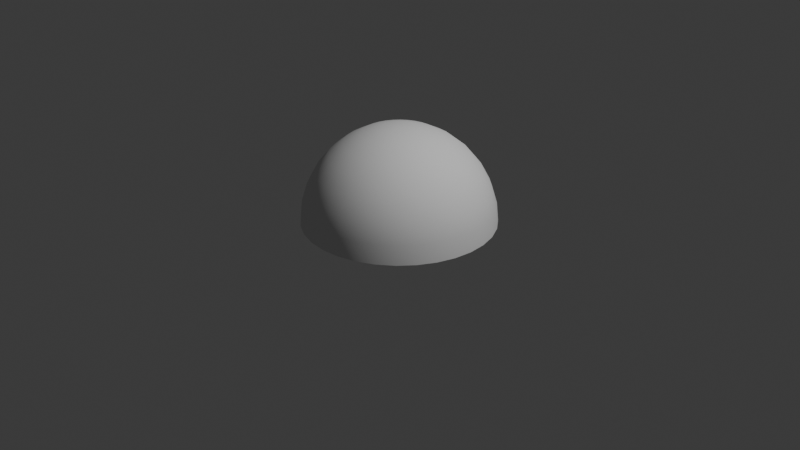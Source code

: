 # Source: planet.blend  (saved by Blender 4.2.66; exported with 4.5.12 LTS)
import bpy
from mathutils import Matrix  # noqa: F401  (used for matrix-valued properties, if any)

bpy.ops.wm.read_factory_settings(use_empty=True)
scene = bpy.context.scene
scene.name = 'Scene'

# ---- collections
col_collection = bpy.data.collections.new('Collection'); scene.collection.children.link(col_collection)

# ---- world
world_world = bpy.data.worlds.new('World'); scene.world = world_world
world_world.use_nodes = True; world_world.node_tree.nodes.clear()
_N = world_world.node_tree.nodes; _L = world_world.node_tree.links
n0 = _N.new('ShaderNodeOutputWorld'); n0.name = 'World Output'; n0.location = (300, 300)
n1 = _N.new('ShaderNodeBackground'); n1.name = 'Background'; n1.location = (10, 300)
n1.inputs[0].default_value = (0.05088, 0.05088, 0.05088, 1.0)
_L.new(n1.outputs[0], n0.inputs[0])
n0.is_active_output = True
world_world.color = (0.05088, 0.05088, 0.05088)
world_world.sun_shadow_jitter_overblur = 0.0

# ---- cameras
cam_camera = bpy.data.cameras.new('Camera')
cam_camera.clip_end = 100.0
cam_camera.ortho_scale = 7.314

# ---- lights
light_light = bpy.data.lights.new('Light', 'POINT')
light_light.energy = 1000.0
light_light.shadow_soft_size = 0.1

# ---- meshes
me_sphere = bpy.data.meshes.new('Sphere')
me_sphere.from_pydata([(0.0, 0.5556, 0.8315), (0.0, 0.8315, 0.5556), (0.0, 0.9808, 0.1951), (0.0, 1.0, 0.0), (0.03806, 0.1913, 0.9808), (0.07466, 0.3753, 0.9239), (0.1084, 0.5449, 0.8315), (0.1379, 0.6935, 0.7071), (0.1622, 0.8155, 0.5556), (0.1802, 0.9061, 0.3827), (0.1913, 0.9619, 0.1951), (0.1951, 0.9808, 0.0), (0.07466, 0.1802, 0.9808), (0.1464, 0.3536, 0.9239), (0.2126, 0.5133, 0.8315), (0.2706, 0.6533, 0.7071), (0.3182, 0.7682, 0.5556), (0.3536, 0.8536, 0.3827), (0.3753, 0.9061, 0.1951), (0.3827, 0.9239, 0.0), (0.1084, 0.1622, 0.9808), (0.2126, 0.3182, 0.9239), (0.3087, 0.4619, 0.8315), (0.3928, 0.5879, 0.7071), (0.4619, 0.6913, 0.5556), (0.5133, 0.7682, 0.3827), (0.5449, 0.8155, 0.1951), (0.5556, 0.8315, 0.0), (0.1379, 0.1379, 0.9808), (0.2706, 0.2706, 0.9239), (0.3928, 0.3928, 0.8315), (0.5, 0.5, 0.7071), (0.5879, 0.5879, 0.5556), (0.6533, 0.6533, 0.3827), (0.6935, 0.6935, 0.1951), (0.7071, 0.7071, 0.0), (0.1622, 0.1084, 0.9808), (0.3182, 0.2126, 0.9239), (0.4619, 0.3087, 0.8315), (0.5879, 0.3928, 0.7071), (0.6913, 0.4619, 0.5556), (0.7682, 0.5133, 0.3827), (0.8155, 0.5449, 0.1951), (0.8315, 0.5556, 0.0), (0.0, 0.0, 1.0), (0.1802, 0.07466, 0.9808), (0.3536, 0.1464, 0.9239), (0.5133, 0.2126, 0.8315), (0.6533, 0.2706, 0.7071), (0.7682, 0.3182, 0.5556), (0.8536, 0.3536, 0.3827), (0.9061, 0.3753, 0.1951), (0.9239, 0.3827, 0.0), (0.1913, 0.03806, 0.9808), (0.3753, 0.07466, 0.9239), (0.5449, 0.1084, 0.8315), (0.6935, 0.1379, 0.7071), (0.8155, 0.1622, 0.5556), (0.9061, 0.1802, 0.3827), (0.9619, 0.1913, 0.1951), (0.9808, 0.1951, 0.0), (0.1951, -1.118e-08, 0.9808), (0.3827, -2.235e-08, 0.9239), (0.5556, -5.215e-08, 0.8315), (0.7071, 1.49e-08, 0.7071), (0.8315, -8.941e-08, 0.5556), (0.9239, 4.47e-08, 0.3827), (0.9808, -8.941e-08, 0.1951), (1.0, -1.639e-07, 0.0), (0.1913, -0.03806, 0.9808), (0.3753, -0.07466, 0.9239), (0.5449, -0.1084, 0.8315), (0.6935, -0.1379, 0.7071), (0.8155, -0.1622, 0.5556), (0.9061, -0.1802, 0.3827), (0.9619, -0.1913, 0.1951), (0.9808, -0.1951, 0.0), (0.1802, -0.07466, 0.9808), (0.3536, -0.1464, 0.9239), (0.5133, -0.2126, 0.8315), (0.6533, -0.2706, 0.7071), (0.7682, -0.3182, 0.5556), (0.8536, -0.3536, 0.3827), (0.9061, -0.3753, 0.1951), (0.9239, -0.3827, 0.0), (0.1622, -0.1084, 0.9808), (0.3182, -0.2126, 0.9239), (0.4619, -0.3087, 0.8315), (0.5879, -0.3928, 0.7071), (0.6913, -0.4619, 0.5556), (0.7682, -0.5133, 0.3827), (0.8155, -0.5449, 0.1951), (0.8315, -0.5556, 0.0), (0.1379, -0.1379, 0.9808), (0.2706, -0.2706, 0.9239), (0.3928, -0.3928, 0.8315), (0.5, -0.5, 0.7071), (0.5879, -0.5879, 0.5556), (0.6533, -0.6533, 0.3827), (0.6935, -0.6935, 0.1951), (0.7071, -0.7071, 0.0), (0.1084, -0.1622, 0.9808), (0.2126, -0.3182, 0.9239), (0.3087, -0.4619, 0.8315), (0.3928, -0.5879, 0.7071), (0.4619, -0.6913, 0.5556), (0.5133, -0.7682, 0.3827), (0.5449, -0.8155, 0.1951), (0.5556, -0.8315, 0.0), (0.07466, -0.1802, 0.9808), (0.1464, -0.3536, 0.9239), (0.2126, -0.5133, 0.8315), (0.2706, -0.6533, 0.7071), (0.3182, -0.7682, 0.5556), (0.3536, -0.8536, 0.3827), (0.3753, -0.9061, 0.1951), (0.3827, -0.9239, 0.0), (0.03806, -0.1913, 0.9808), (0.07466, -0.3753, 0.9239), (0.1084, -0.5449, 0.8315), (0.1379, -0.6935, 0.7071), (0.1622, -0.8155, 0.5556), (0.1802, -0.9061, 0.3827), (0.1913, -0.9619, 0.1951), (0.1951, -0.9808, 0.0), (-7.451e-09, -0.1951, 0.9808), (-5.215e-08, -0.3827, 0.9239), (-9.686e-08, -0.5556, 0.8315), (-1.49e-08, -0.7071, 0.7071), (-1.043e-07, -0.8315, 0.5556), (2.98e-08, -0.9239, 0.3827), (-1.341e-07, -0.9808, 0.1951), (-3.278e-07, -1.0, 0.0), (-0.03806, -0.1913, 0.9808), (-0.07466, -0.3753, 0.9239), (-0.1084, -0.5449, 0.8315), (-0.1379, -0.6935, 0.7071), (-0.1622, -0.8155, 0.5556), (-0.1802, -0.9061, 0.3827), (-0.1913, -0.9619, 0.1951), (-0.1951, -0.9808, 0.0), (-0.07466, -0.1802, 0.9808), (-0.1464, -0.3536, 0.9239), (-0.2126, -0.5133, 0.8315), (-0.2706, -0.6533, 0.7071), (-0.3182, -0.7682, 0.5556), (-0.3536, -0.8536, 0.3827), (-0.3753, -0.9061, 0.1951), (-0.3827, -0.9239, 0.0), (-0.1084, -0.1622, 0.9808), (-0.2126, -0.3182, 0.9239), (-0.3087, -0.4619, 0.8315), (-0.3928, -0.5879, 0.7071), (-0.4619, -0.6913, 0.5556), (-0.5133, -0.7682, 0.3827), (-0.5449, -0.8155, 0.1951), (-0.5556, -0.8315, 0.0), (-0.1379, -0.1379, 0.9808), (-0.2706, -0.2706, 0.9239), (-0.3928, -0.3928, 0.8315), (-0.5, -0.5, 0.7071), (-0.5879, -0.5879, 0.5556), (-0.6533, -0.6533, 0.3827), (-0.6935, -0.6935, 0.1951), (-0.7071, -0.7071, 0.0), (-0.1622, -0.1084, 0.9808), (-0.3182, -0.2126, 0.9239), (-0.4619, -0.3087, 0.8315), (-0.5879, -0.3928, 0.7071), (-0.6913, -0.4619, 0.5556), (-0.7682, -0.5133, 0.3827), (-0.8155, -0.5449, 0.1951), (-0.8315, -0.5556, 0.0), (-0.1802, -0.07466, 0.9808), (-0.3536, -0.1464, 0.9239), (-0.5133, -0.2126, 0.8315), (-0.6533, -0.2706, 0.7071), (-0.7682, -0.3182, 0.5556), (-0.8536, -0.3536, 0.3827), (-0.9061, -0.3753, 0.1951), (-0.9239, -0.3827, 0.0), (-0.1913, -0.03806, 0.9808), (-0.3753, -0.07466, 0.9239), (-0.5449, -0.1084, 0.8315), (-0.6935, -0.1379, 0.7071), (-0.8155, -0.1622, 0.5556), (-0.9061, -0.1802, 0.3827), (-0.9619, -0.1913, 0.1951), (-0.9808, -0.1951, 0.0), (-0.1951, 1.863e-08, 0.9808), (-0.3827, 5.215e-08, 0.9239), (-0.5556, 1.49e-07, 0.8315), (-0.7071, 2.98e-08, 0.7071), (-0.8315, 1.639e-07, 0.5556), (-0.9239, 1.49e-08, 0.3827), (-0.9808, 2.682e-07, 0.1951), (-1.0, 4.47e-07, 0.0), (-0.1913, 0.03806, 0.9808), (-0.3753, 0.07466, 0.9239), (-0.5449, 0.1084, 0.8315), (-0.6935, 0.1379, 0.7071), (-0.8155, 0.1622, 0.5556), (-0.9061, 0.1802, 0.3827), (-0.9619, 0.1913, 0.1951), (-0.9808, 0.1951, 0.0), (-0.1802, 0.07466, 0.9808), (-0.3536, 0.1464, 0.9239), (-0.5133, 0.2126, 0.8315), (-0.6533, 0.2706, 0.7071), (-0.7682, 0.3182, 0.5556), (-0.8536, 0.3536, 0.3827), (-0.9061, 0.3753, 0.1951), (-0.9239, 0.3827, 0.0), (-0.1622, 0.1084, 0.9808), (-0.3182, 0.2126, 0.9239), (-0.4619, 0.3087, 0.8315), (-0.5879, 0.3928, 0.7071), (-0.6913, 0.4619, 0.5556), (-0.7682, 0.5133, 0.3827), (-0.8155, 0.5449, 0.1951), (-0.8315, 0.5556, 0.0), (-0.1379, 0.1379, 0.9808), (-0.2706, 0.2706, 0.9239), (-0.3928, 0.3928, 0.8315), (-0.5, 0.5, 0.7071), (-0.5879, 0.5879, 0.5556), (-0.6533, 0.6533, 0.3827), (-0.6935, 0.6935, 0.1951), (-0.7071, 0.7071, 0.0), (-0.1084, 0.1622, 0.9808), (-0.2126, 0.3182, 0.9239), (-0.3087, 0.4619, 0.8315), (-0.3928, 0.5879, 0.7071), (-0.4619, 0.6913, 0.5556), (-0.5133, 0.7682, 0.3827), (-0.5449, 0.8155, 0.1951), (-0.5556, 0.8315, 0.0), (-0.07466, 0.1802, 0.9808), (-0.1464, 0.3536, 0.9239), (-0.2126, 0.5133, 0.8315), (-0.2706, 0.6533, 0.7071), (-0.3182, 0.7682, 0.5556), (-0.3536, 0.8536, 0.3827), (-0.3753, 0.9061, 0.1951), (-0.3827, 0.9239, 0.0), (-0.03806, 0.1913, 0.9808), (-0.07466, 0.3753, 0.9239), (-0.1084, 0.5449, 0.8315), (-0.1379, 0.6935, 0.7071), (-0.1622, 0.8155, 0.5556), (-0.1802, 0.9061, 0.3827), (-0.1913, 0.9619, 0.1951), (-0.1951, 0.9808, 0.0), (1.49e-08, 0.1951, 0.9808), (6.706e-08, 0.3827, 0.9239), (8.941e-08, 0.7071, 0.7071), (5.96e-08, 0.9239, 0.3827)], [], [(3, 2, 10, 11), (253, 44, 4), (254, 253, 4, 5), (0, 254, 5, 6), (255, 0, 6, 7), (1, 255, 7, 8), (256, 1, 8, 9), (2, 256, 9, 10), (9, 8, 16, 17), (10, 9, 17, 18), (11, 10, 18, 19), (4, 44, 12), (5, 4, 12, 13), (6, 5, 13, 14), (7, 6, 14, 15), (8, 7, 15, 16), (14, 13, 21, 22), (15, 14, 22, 23), (16, 15, 23, 24), (17, 16, 24, 25), (18, 17, 25, 26), (19, 18, 26, 27), (12, 44, 20), (13, 12, 20, 21), (26, 25, 33, 34), (27, 26, 34, 35), (20, 44, 28), (21, 20, 28, 29), (22, 21, 29, 30), (23, 22, 30, 31), (24, 23, 31, 32), (25, 24, 32, 33), (31, 30, 38, 39), (32, 31, 39, 40), (33, 32, 40, 41), (34, 33, 41, 42), (35, 34, 42, 43), (28, 44, 36), (29, 28, 36, 37), (30, 29, 37, 38), (43, 42, 51, 52), (36, 44, 45), (37, 36, 45, 46), (38, 37, 46, 47), (39, 38, 47, 48), (40, 39, 48, 49), (41, 40, 49, 50), (42, 41, 50, 51), (48, 47, 55, 56), (49, 48, 56, 57), (50, 49, 57, 58), (51, 50, 58, 59), (52, 51, 59, 60), (45, 44, 53), (46, 45, 53, 54), (47, 46, 54, 55), (60, 59, 67, 68), (53, 44, 61), (54, 53, 61, 62), (55, 54, 62, 63), (56, 55, 63, 64), (57, 56, 64, 65), (58, 57, 65, 66), (59, 58, 66, 67), (65, 64, 72, 73), (66, 65, 73, 74), (67, 66, 74, 75), (68, 67, 75, 76), (61, 44, 69), (62, 61, 69, 70), (63, 62, 70, 71), (64, 63, 71, 72), (69, 44, 77), (70, 69, 77, 78), (71, 70, 78, 79), (72, 71, 79, 80), (73, 72, 80, 81), (74, 73, 81, 82), (75, 74, 82, 83), (76, 75, 83, 84), (81, 80, 88, 89), (82, 81, 89, 90), (83, 82, 90, 91), (84, 83, 91, 92), (77, 44, 85), (78, 77, 85, 86), (79, 78, 86, 87), (80, 79, 87, 88), (86, 85, 93, 94), (87, 86, 94, 95), (88, 87, 95, 96), (89, 88, 96, 97), (90, 89, 97, 98), (91, 90, 98, 99), (92, 91, 99, 100), (85, 44, 93), (98, 97, 105, 106), (99, 98, 106, 107), (100, 99, 107, 108), (93, 44, 101), (94, 93, 101, 102), (95, 94, 102, 103), (96, 95, 103, 104), (97, 96, 104, 105), (103, 102, 110, 111), (104, 103, 111, 112), (105, 104, 112, 113), (106, 105, 113, 114), (107, 106, 114, 115), (108, 107, 115, 116), (101, 44, 109), (102, 101, 109, 110), (115, 114, 122, 123), (116, 115, 123, 124), (109, 44, 117), (110, 109, 117, 118), (111, 110, 118, 119), (112, 111, 119, 120), (113, 112, 120, 121), (114, 113, 121, 122), (119, 118, 126, 127), (120, 119, 127, 128), (121, 120, 128, 129), (122, 121, 129, 130), (123, 122, 130, 131), (124, 123, 131, 132), (117, 44, 125), (118, 117, 125, 126), (131, 130, 138, 139), (132, 131, 139, 140), (125, 44, 133), (126, 125, 133, 134), (127, 126, 134, 135), (128, 127, 135, 136), (129, 128, 136, 137), (130, 129, 137, 138), (136, 135, 143, 144), (137, 136, 144, 145), (138, 137, 145, 146), (139, 138, 146, 147), (140, 139, 147, 148), (133, 44, 141), (134, 133, 141, 142), (135, 134, 142, 143), (148, 147, 155, 156), (141, 44, 149), (142, 141, 149, 150), (143, 142, 150, 151), (144, 143, 151, 152), (145, 144, 152, 153), (146, 145, 153, 154), (147, 146, 154, 155), (152, 151, 159, 160), (153, 152, 160, 161), (154, 153, 161, 162), (155, 154, 162, 163), (156, 155, 163, 164), (149, 44, 157), (150, 149, 157, 158), (151, 150, 158, 159), (164, 163, 171, 172), (157, 44, 165), (158, 157, 165, 166), (159, 158, 166, 167), (160, 159, 167, 168), (161, 160, 168, 169), (162, 161, 169, 170), (163, 162, 170, 171), (169, 168, 176, 177), (170, 169, 177, 178), (171, 170, 178, 179), (172, 171, 179, 180), (165, 44, 173), (166, 165, 173, 174), (167, 166, 174, 175), (168, 167, 175, 176), (174, 173, 181, 182), (175, 174, 182, 183), (176, 175, 183, 184), (177, 176, 184, 185), (178, 177, 185, 186), (179, 178, 186, 187), (180, 179, 187, 188), (173, 44, 181), (186, 185, 193, 194), (187, 186, 194, 195), (188, 187, 195, 196), (181, 44, 189), (182, 181, 189, 190), (183, 182, 190, 191), (184, 183, 191, 192), (185, 184, 192, 193), (190, 189, 197, 198), (191, 190, 198, 199), (192, 191, 199, 200), (193, 192, 200, 201), (194, 193, 201, 202), (195, 194, 202, 203), (196, 195, 203, 204), (189, 44, 197), (202, 201, 209, 210), (203, 202, 210, 211), (204, 203, 211, 212), (197, 44, 205), (198, 197, 205, 206), (199, 198, 206, 207), (200, 199, 207, 208), (201, 200, 208, 209), (207, 206, 214, 215), (208, 207, 215, 216), (209, 208, 216, 217), (210, 209, 217, 218), (211, 210, 218, 219), (212, 211, 219, 220), (205, 44, 213), (206, 205, 213, 214), (219, 218, 226, 227), (220, 219, 227, 228), (213, 44, 221), (214, 213, 221, 222), (215, 214, 222, 223), (216, 215, 223, 224), (217, 216, 224, 225), (218, 217, 225, 226), (223, 222, 230, 231), (224, 223, 231, 232), (225, 224, 232, 233), (226, 225, 233, 234), (227, 226, 234, 235), (228, 227, 235, 236), (221, 44, 229), (222, 221, 229, 230), (235, 234, 242, 243), (236, 235, 243, 244), (229, 44, 237), (230, 229, 237, 238), (231, 230, 238, 239), (232, 231, 239, 240), (233, 232, 240, 241), (234, 233, 241, 242), (240, 239, 247, 248), (241, 240, 248, 249), (242, 241, 249, 250), (243, 242, 250, 251), (244, 243, 251, 252), (237, 44, 245), (238, 237, 245, 246), (239, 238, 246, 247), (252, 251, 2, 3), (245, 44, 253), (246, 245, 253, 254), (247, 246, 254, 0), (248, 247, 0, 255), (249, 248, 255, 1), (250, 249, 1, 256), (251, 250, 256, 2)])
me_sphere.polygons.foreach_set('use_smooth', [True] * 256)
_uv = me_sphere.uv_layers.new(name='UVMap')
_uv.uv.foreach_set('vector', [0.9949, 0.4595, 0.9085, 0.4659, 0.8944, 0.3875, 0.9807, 0.365, 0.5495, 0.497, 0.5, 0.5017, 0.5477, 0.4875, 0.5996, 0.4925, 0.5495, 0.497, 0.5477, 0.4875, 0.596, 0.4733, 0.6515, 0.4878, 0.5996, 0.4925, 0.596, 0.4733, 0.6461, 0.4585, 0.7068, 0.4829, 0.6515, 0.4878, 0.6461, 0.4585, 0.6992, 0.4429, 0.7661, 0.478, 0.7068, 0.4829, 0.6992, 0.4429, 0.7572, 0.4265, 0.8325, 0.4724, 0.7661, 0.478, 0.7572, 0.4265, 0.8208, 0.4085, 0.9085, 0.4659, 0.8325, 0.4724, 0.8208, 0.4085, 0.8944, 0.3875, 0.8208, 0.4085, 0.7572, 0.4265, 0.7376, 0.3777, 0.7971, 0.3475, 0.8944, 0.3875, 0.8208, 0.4085, 0.7971, 0.3475, 0.8656, 0.3124, 0.9807, 0.365, 0.8944, 0.3875, 0.8656, 0.3124, 0.9481, 0.2725, 0.5477, 0.4875, 0.5, 0.5017, 0.544, 0.4784, 0.596, 0.4733, 0.5477, 0.4875, 0.544, 0.4784, 0.5887, 0.4551, 0.6461, 0.4585, 0.596, 0.4733, 0.5887, 0.4551, 0.635, 0.4307, 0.6992, 0.4429, 0.6461, 0.4585, 0.635, 0.4307, 0.6839, 0.4053, 0.7572, 0.4265, 0.6992, 0.4429, 0.6839, 0.4053, 0.7376, 0.3777, 0.635, 0.4307, 0.5887, 0.4551, 0.5779, 0.4386, 0.6185, 0.4058, 0.6839, 0.4053, 0.635, 0.4307, 0.6185, 0.4058, 0.6615, 0.3714, 0.7376, 0.3777, 0.6839, 0.4053, 0.6615, 0.3714, 0.7088, 0.3335, 0.7971, 0.3475, 0.7376, 0.3777, 0.7088, 0.3335, 0.7616, 0.2921, 0.8656, 0.3124, 0.7971, 0.3475, 0.7616, 0.2921, 0.8216, 0.2441, 0.9481, 0.2725, 0.8656, 0.3124, 0.8216, 0.2441, 0.8963, 0.1856, 0.544, 0.4784, 0.5, 0.5017, 0.5386, 0.4703, 0.5887, 0.4551, 0.544, 0.4784, 0.5386, 0.4703, 0.5779, 0.4386, 0.8216, 0.2441, 0.7616, 0.2921, 0.7156, 0.2445, 0.7652, 0.1849, 0.8963, 0.1856, 0.8216, 0.2441, 0.7652, 0.1849, 0.8246, 0.1134, 0.5386, 0.4703, 0.5, 0.5017, 0.5318, 0.4634, 0.5779, 0.4386, 0.5386, 0.4703, 0.5318, 0.4634, 0.564, 0.4247, 0.6185, 0.4058, 0.5779, 0.4386, 0.564, 0.4247, 0.5975, 0.3845, 0.6615, 0.3714, 0.6185, 0.4058, 0.5975, 0.3845, 0.6332, 0.3422, 0.7088, 0.3335, 0.6615, 0.3714, 0.6332, 0.3422, 0.6719, 0.2958, 0.7616, 0.2921, 0.7088, 0.3335, 0.6719, 0.2958, 0.7156, 0.2445, 0.6332, 0.3422, 0.5975, 0.3845, 0.5727, 0.3677, 0.5996, 0.3189, 0.6719, 0.2958, 0.6332, 0.3422, 0.5996, 0.3189, 0.6283, 0.2661, 0.7156, 0.2445, 0.6719, 0.2958, 0.6283, 0.2661, 0.661, 0.2071, 0.7652, 0.1849, 0.7156, 0.2445, 0.661, 0.2071, 0.6977, 0.1388, 0.8246, 0.1134, 0.7652, 0.1849, 0.6977, 0.1388, 0.7412, 0.05759, 0.5318, 0.4634, 0.5, 0.5017, 0.5237, 0.4579, 0.564, 0.4247, 0.5318, 0.4634, 0.5237, 0.4579, 0.5477, 0.4137, 0.5975, 0.3845, 0.564, 0.4247, 0.5477, 0.4137, 0.5727, 0.3677, 0.7412, 0.05759, 0.6977, 0.1388, 0.6226, 0.1072, 0.6491, 0.01946, 0.5237, 0.4579, 0.5, 0.5017, 0.5147, 0.4541, 0.5477, 0.4137, 0.5237, 0.4579, 0.5147, 0.4541, 0.5297, 0.406, 0.5727, 0.3677, 0.5477, 0.4137, 0.5297, 0.406, 0.5451, 0.3561, 0.5996, 0.3189, 0.5727, 0.3677, 0.5451, 0.3561, 0.5618, 0.3034, 0.6283, 0.2661, 0.5996, 0.3189, 0.5618, 0.3034, 0.5797, 0.2454, 0.661, 0.2071, 0.6283, 0.2661, 0.5797, 0.2454, 0.6002, 0.1812, 0.6977, 0.1388, 0.661, 0.2071, 0.6002, 0.1812, 0.6226, 0.1072, 0.5618, 0.3034, 0.5451, 0.3561, 0.5158, 0.3501, 0.522, 0.295, 0.5797, 0.2454, 0.5618, 0.3034, 0.522, 0.295, 0.5279, 0.2348, 0.6002, 0.1812, 0.5797, 0.2454, 0.5279, 0.2348, 0.5354, 0.1679, 0.6226, 0.1072, 0.6002, 0.1812, 0.5354, 0.1679, 0.5429, 0.09104, 0.6491, 0.01946, 0.6226, 0.1072, 0.5429, 0.09104, 0.5517, 9.975e-05, 0.5147, 0.4541, 0.5, 0.5017, 0.5051, 0.4522, 0.5297, 0.406, 0.5147, 0.4541, 0.5051, 0.4522, 0.5104, 0.402, 0.5451, 0.3561, 0.5297, 0.406, 0.5104, 0.402, 0.5158, 0.3501, 0.5517, 9.975e-05, 0.5429, 0.09104, 0.4617, 0.09081, 0.4526, 9.976e-05, 0.5051, 0.4522, 0.5, 0.5017, 0.4954, 0.4521, 0.5104, 0.402, 0.5051, 0.4522, 0.4954, 0.4521, 0.4908, 0.402, 0.5158, 0.3501, 0.5104, 0.402, 0.4908, 0.402, 0.486, 0.3499, 0.522, 0.295, 0.5158, 0.3501, 0.486, 0.3499, 0.4812, 0.2947, 0.5279, 0.2348, 0.522, 0.295, 0.4812, 0.2947, 0.4752, 0.2346, 0.5354, 0.1679, 0.5279, 0.2348, 0.4752, 0.2346, 0.4695, 0.1675, 0.5429, 0.09104, 0.5354, 0.1679, 0.4695, 0.1675, 0.4617, 0.09081, 0.4752, 0.2346, 0.4812, 0.2947, 0.4411, 0.3023, 0.4235, 0.2446, 0.4695, 0.1675, 0.4752, 0.2346, 0.4235, 0.2446, 0.4048, 0.1801, 0.4617, 0.09081, 0.4695, 0.1675, 0.4048, 0.1801, 0.3822, 0.1064, 0.4526, 9.976e-05, 0.4617, 0.09081, 0.3822, 0.1064, 0.3556, 0.01936, 0.4954, 0.4521, 0.5, 0.5017, 0.4858, 0.454, 0.4908, 0.402, 0.4954, 0.4521, 0.4858, 0.454, 0.4715, 0.4058, 0.486, 0.3499, 0.4908, 0.402, 0.4715, 0.4058, 0.4566, 0.3556, 0.4812, 0.2947, 0.486, 0.3499, 0.4566, 0.3556, 0.4411, 0.3023, 0.4858, 0.454, 0.5, 0.5017, 0.4768, 0.4577, 0.4715, 0.4058, 0.4858, 0.454, 0.4768, 0.4577, 0.4533, 0.4131, 0.4566, 0.3556, 0.4715, 0.4058, 0.4533, 0.4131, 0.4289, 0.3669, 0.4411, 0.3023, 0.4566, 0.3556, 0.4289, 0.3669, 0.4033, 0.3177, 0.4235, 0.2446, 0.4411, 0.3023, 0.4033, 0.3177, 0.3748, 0.2646, 0.4048, 0.1801, 0.4235, 0.2446, 0.3748, 0.2646, 0.3438, 0.205, 0.3822, 0.1064, 0.4048, 0.1801, 0.3438, 0.205, 0.3074, 0.1372, 0.3556, 0.01936, 0.3822, 0.1064, 0.3074, 0.1372, 0.2644, 0.05709, 0.3748, 0.2646, 0.4033, 0.3177, 0.3692, 0.3401, 0.331, 0.2936, 0.3438, 0.205, 0.3748, 0.2646, 0.331, 0.2936, 0.289, 0.2413, 0.3074, 0.1372, 0.3438, 0.205, 0.289, 0.2413, 0.24, 0.182, 0.2644, 0.05709, 0.3074, 0.1372, 0.24, 0.182, 0.1823, 0.1118, 0.4768, 0.4577, 0.5, 0.5017, 0.4686, 0.4631, 0.4533, 0.4131, 0.4768, 0.4577, 0.4686, 0.4631, 0.4369, 0.424, 0.4289, 0.3669, 0.4533, 0.4131, 0.4369, 0.424, 0.404, 0.3834, 0.4033, 0.3177, 0.4289, 0.3669, 0.404, 0.3834, 0.3692, 0.3401, 0.4369, 0.424, 0.4686, 0.4631, 0.4617, 0.47, 0.423, 0.4379, 0.404, 0.3834, 0.4369, 0.424, 0.423, 0.4379, 0.3828, 0.4045, 0.3692, 0.3401, 0.404, 0.3834, 0.3828, 0.4045, 0.3401, 0.3688, 0.331, 0.2936, 0.3692, 0.3401, 0.3401, 0.3688, 0.2938, 0.3307, 0.289, 0.2413, 0.331, 0.2936, 0.2938, 0.3307, 0.2423, 0.2875, 0.24, 0.182, 0.289, 0.2413, 0.2423, 0.2875, 0.1827, 0.239, 0.1823, 0.1118, 0.24, 0.182, 0.1827, 0.239, 0.1125, 0.1814, 0.4686, 0.4631, 0.5, 0.5017, 0.4617, 0.47, 0.2423, 0.2875, 0.2938, 0.3307, 0.2643, 0.3743, 0.2055, 0.342, 0.1827, 0.239, 0.2423, 0.2875, 0.2055, 0.342, 0.1377, 0.306, 0.1125, 0.1814, 0.1827, 0.239, 0.1377, 0.306, 0.05751, 0.2633, 0.4617, 0.47, 0.5, 0.5017, 0.4563, 0.4781, 0.423, 0.4379, 0.4617, 0.47, 0.4563, 0.4781, 0.412, 0.4541, 0.3828, 0.4045, 0.423, 0.4379, 0.412, 0.4541, 0.3661, 0.4293, 0.3401, 0.3688, 0.3828, 0.4045, 0.3661, 0.4293, 0.3177, 0.4028, 0.2938, 0.3307, 0.3401, 0.3688, 0.3177, 0.4028, 0.2643, 0.3743, 0.3661, 0.4293, 0.412, 0.4541, 0.4044, 0.4722, 0.3546, 0.4568, 0.3177, 0.4028, 0.3661, 0.4293, 0.3546, 0.4568, 0.3018, 0.4402, 0.2643, 0.3743, 0.3177, 0.4028, 0.3018, 0.4402, 0.2441, 0.4228, 0.2055, 0.342, 0.2643, 0.3743, 0.2441, 0.4228, 0.1801, 0.4027, 0.1377, 0.306, 0.2055, 0.342, 0.1801, 0.4027, 0.1065, 0.3806, 0.05751, 0.2633, 0.1377, 0.306, 0.1065, 0.3806, 0.0196, 0.3543, 0.4563, 0.4781, 0.5, 0.5017, 0.4525, 0.4871, 0.412, 0.4541, 0.4563, 0.4781, 0.4525, 0.4871, 0.4044, 0.4722, 0.1065, 0.3806, 0.1801, 0.4027, 0.167, 0.4671, 0.09058, 0.4598, 0.0196, 0.3543, 0.1065, 0.3806, 0.09058, 0.4598, 0.0002098, 0.451, 0.4525, 0.4871, 0.5, 0.5017, 0.4506, 0.4966, 0.4044, 0.4722, 0.4525, 0.4871, 0.4506, 0.4966, 0.4006, 0.4915, 0.3546, 0.4568, 0.4044, 0.4722, 0.4006, 0.4915, 0.3487, 0.4861, 0.3018, 0.4402, 0.3546, 0.4568, 0.3487, 0.4861, 0.2936, 0.4801, 0.2441, 0.4228, 0.3018, 0.4402, 0.2936, 0.4801, 0.2337, 0.4743, 0.1801, 0.4027, 0.2441, 0.4228, 0.2337, 0.4743, 0.167, 0.4671, 0.3487, 0.4861, 0.4006, 0.4915, 0.4005, 0.5111, 0.3486, 0.5159, 0.2936, 0.4801, 0.3487, 0.4861, 0.3486, 0.5159, 0.2934, 0.5208, 0.2337, 0.4743, 0.2936, 0.4801, 0.2934, 0.5208, 0.2335, 0.5269, 0.167, 0.4671, 0.2337, 0.4743, 0.2335, 0.5269, 0.1668, 0.5327, 0.09058, 0.4598, 0.167, 0.4671, 0.1668, 0.5327, 0.0904, 0.5405, 0.0002098, 0.451, 0.09058, 0.4598, 0.0904, 0.5405, 9.974e-05, 0.5496, 0.4506, 0.4966, 0.5, 0.5017, 0.4506, 0.5063, 0.4006, 0.4915, 0.4506, 0.4966, 0.4506, 0.5063, 0.4005, 0.5111, 0.0904, 0.5405, 0.1668, 0.5327, 0.1793, 0.5972, 0.106, 0.6197, 9.974e-05, 0.5496, 0.0904, 0.5405, 0.106, 0.6197, 0.01925, 0.6462, 0.4506, 0.5063, 0.5, 0.5017, 0.4525, 0.5159, 0.4005, 0.5111, 0.4506, 0.5063, 0.4525, 0.5159, 0.4042, 0.5303, 0.3486, 0.5159, 0.4005, 0.5111, 0.4042, 0.5303, 0.3543, 0.5452, 0.2934, 0.5208, 0.3486, 0.5159, 0.3543, 0.5452, 0.3012, 0.5607, 0.2335, 0.5269, 0.2934, 0.5208, 0.3012, 0.5607, 0.2437, 0.5784, 0.1668, 0.5327, 0.2335, 0.5269, 0.2437, 0.5784, 0.1793, 0.5972, 0.3012, 0.5607, 0.3543, 0.5452, 0.3656, 0.5728, 0.3165, 0.5984, 0.2437, 0.5784, 0.3012, 0.5607, 0.3165, 0.5984, 0.2636, 0.6269, 0.1793, 0.5972, 0.2437, 0.5784, 0.2636, 0.6269, 0.2042, 0.6579, 0.106, 0.6197, 0.1793, 0.5972, 0.2042, 0.6579, 0.1368, 0.6943, 0.01925, 0.6462, 0.106, 0.6197, 0.1368, 0.6943, 0.05689, 0.7372, 0.4525, 0.5159, 0.5, 0.5017, 0.4561, 0.5249, 0.4042, 0.5303, 0.4525, 0.5159, 0.4561, 0.5249, 0.4117, 0.5485, 0.3543, 0.5452, 0.4042, 0.5303, 0.4117, 0.5485, 0.3656, 0.5728, 0.05689, 0.7372, 0.1368, 0.6943, 0.1815, 0.7614, 0.1116, 0.8191, 0.4561, 0.5249, 0.5, 0.5017, 0.4615, 0.5331, 0.4117, 0.5485, 0.4561, 0.5249, 0.4615, 0.5331, 0.4226, 0.5648, 0.3656, 0.5728, 0.4117, 0.5485, 0.4226, 0.5648, 0.3821, 0.5977, 0.3165, 0.5984, 0.3656, 0.5728, 0.3821, 0.5977, 0.339, 0.6323, 0.2636, 0.6269, 0.3165, 0.5984, 0.339, 0.6323, 0.2927, 0.6706, 0.2042, 0.6579, 0.2636, 0.6269, 0.2927, 0.6706, 0.2405, 0.7125, 0.1368, 0.6943, 0.2042, 0.6579, 0.2405, 0.7125, 0.1815, 0.7614, 0.339, 0.6323, 0.3821, 0.5977, 0.4031, 0.6188, 0.3676, 0.6612, 0.2927, 0.6706, 0.339, 0.6323, 0.3676, 0.6612, 0.3297, 0.7078, 0.2405, 0.7125, 0.2927, 0.6706, 0.3297, 0.7078, 0.2867, 0.759, 0.1815, 0.7614, 0.2405, 0.7125, 0.2867, 0.759, 0.2384, 0.8185, 0.1116, 0.8191, 0.1815, 0.7614, 0.2384, 0.8185, 0.1811, 0.8886, 0.4615, 0.5331, 0.5, 0.5017, 0.4683, 0.54, 0.4226, 0.5648, 0.4615, 0.5331, 0.4683, 0.54, 0.4363, 0.5787, 0.3821, 0.5977, 0.4226, 0.5648, 0.4363, 0.5787, 0.4031, 0.6188, 0.1811, 0.8886, 0.2384, 0.8185, 0.3053, 0.8633, 0.2628, 0.9432, 0.4683, 0.54, 0.5, 0.5017, 0.4764, 0.5454, 0.4363, 0.5787, 0.4683, 0.54, 0.4764, 0.5454, 0.4526, 0.5896, 0.4031, 0.6188, 0.4363, 0.5787, 0.4526, 0.5896, 0.4278, 0.6354, 0.3676, 0.6612, 0.4031, 0.6188, 0.4278, 0.6354, 0.4013, 0.6839, 0.3297, 0.7078, 0.3676, 0.6612, 0.4013, 0.6839, 0.3732, 0.737, 0.2867, 0.759, 0.3297, 0.7078, 0.3732, 0.737, 0.3411, 0.7956, 0.2384, 0.8185, 0.2867, 0.759, 0.3411, 0.7956, 0.3053, 0.8633, 0.3732, 0.737, 0.4013, 0.6839, 0.4387, 0.6996, 0.4215, 0.7571, 0.3411, 0.7956, 0.3732, 0.737, 0.4215, 0.7571, 0.4015, 0.8208, 0.3053, 0.8633, 0.3411, 0.7956, 0.4015, 0.8208, 0.3796, 0.8942, 0.2628, 0.9432, 0.3053, 0.8633, 0.3796, 0.8942, 0.3536, 0.9808, 0.4764, 0.5454, 0.5, 0.5017, 0.4854, 0.5492, 0.4526, 0.5896, 0.4764, 0.5454, 0.4854, 0.5492, 0.4706, 0.5972, 0.4278, 0.6354, 0.4526, 0.5896, 0.4706, 0.5972, 0.4553, 0.6469, 0.4013, 0.6839, 0.4278, 0.6354, 0.4553, 0.6469, 0.4387, 0.6996, 0.4706, 0.5972, 0.4854, 0.5492, 0.495, 0.5511, 0.4898, 0.6011, 0.4553, 0.6469, 0.4706, 0.5972, 0.4898, 0.6011, 0.4844, 0.6528, 0.4387, 0.6996, 0.4553, 0.6469, 0.4844, 0.6528, 0.4785, 0.7077, 0.4215, 0.7571, 0.4387, 0.6996, 0.4785, 0.7077, 0.4728, 0.7674, 0.4015, 0.8208, 0.4215, 0.7571, 0.4728, 0.7674, 0.4656, 0.8338, 0.3796, 0.8942, 0.4015, 0.8208, 0.4656, 0.8338, 0.4585, 0.9099, 0.3536, 0.9808, 0.3796, 0.8942, 0.4585, 0.9099, 0.4499, 0.9999, 0.4854, 0.5492, 0.5, 0.5017, 0.495, 0.5511, 0.4656, 0.8338, 0.4728, 0.7674, 0.5251, 0.7675, 0.531, 0.834, 0.4585, 0.9099, 0.4656, 0.8338, 0.531, 0.834, 0.5389, 0.91, 0.4499, 0.9999, 0.4585, 0.9099, 0.5389, 0.91, 0.548, 0.9998, 0.495, 0.5511, 0.5, 0.5017, 0.5047, 0.5511, 0.4898, 0.6011, 0.495, 0.5511, 0.5047, 0.5511, 0.5093, 0.6011, 0.4844, 0.6528, 0.4898, 0.6011, 0.5093, 0.6011, 0.5142, 0.6529, 0.4785, 0.7077, 0.4844, 0.6528, 0.5142, 0.6529, 0.5191, 0.7079, 0.4728, 0.7674, 0.4785, 0.7077, 0.5191, 0.7079, 0.5251, 0.7675, 0.5093, 0.6011, 0.5047, 0.5511, 0.5143, 0.5493, 0.5286, 0.5974, 0.5142, 0.6529, 0.5093, 0.6011, 0.5286, 0.5974, 0.5434, 0.6472, 0.5191, 0.7079, 0.5142, 0.6529, 0.5434, 0.6472, 0.5589, 0.7002, 0.5251, 0.7675, 0.5191, 0.7079, 0.5589, 0.7002, 0.5764, 0.7575, 0.531, 0.834, 0.5251, 0.7675, 0.5764, 0.7575, 0.5952, 0.8215, 0.5389, 0.91, 0.531, 0.834, 0.5952, 0.8215, 0.6176, 0.8944, 0.548, 0.9998, 0.5389, 0.91, 0.6176, 0.8944, 0.6441, 0.9807, 0.5047, 0.5511, 0.5, 0.5017, 0.5143, 0.5493, 0.5952, 0.8215, 0.5764, 0.7575, 0.6248, 0.7376, 0.6556, 0.7967, 0.6176, 0.8944, 0.5952, 0.8215, 0.6556, 0.7967, 0.6918, 0.8638, 0.6441, 0.9807, 0.6176, 0.8944, 0.6918, 0.8638, 0.7345, 0.9431, 0.5143, 0.5493, 0.5, 0.5017, 0.5233, 0.5456, 0.5286, 0.5974, 0.5143, 0.5493, 0.5233, 0.5456, 0.5466, 0.59, 0.5434, 0.6472, 0.5286, 0.5974, 0.5466, 0.59, 0.5709, 0.636, 0.5589, 0.7002, 0.5434, 0.6472, 0.5709, 0.636, 0.5964, 0.6849, 0.5764, 0.7575, 0.5589, 0.7002, 0.5964, 0.6849, 0.6248, 0.7376, 0.5709, 0.636, 0.5466, 0.59, 0.5629, 0.5791, 0.5957, 0.6196, 0.5964, 0.6849, 0.5709, 0.636, 0.5957, 0.6196, 0.6302, 0.6626, 0.6248, 0.7376, 0.5964, 0.6849, 0.6302, 0.6626, 0.6683, 0.7087, 0.6556, 0.7967, 0.6248, 0.7376, 0.6683, 0.7087, 0.7099, 0.7606, 0.6918, 0.8638, 0.6556, 0.7967, 0.7099, 0.7606, 0.7585, 0.8193, 0.7345, 0.9431, 0.6918, 0.8638, 0.7585, 0.8193, 0.8157, 0.8887, 0.5233, 0.5456, 0.5, 0.5017, 0.5314, 0.5402, 0.5466, 0.59, 0.5233, 0.5456, 0.5314, 0.5402, 0.5629, 0.5791, 0.7585, 0.8193, 0.7099, 0.7606, 0.7562, 0.7148, 0.8151, 0.7629, 0.8157, 0.8887, 0.7585, 0.8193, 0.8151, 0.7629, 0.8847, 0.8196, 0.5314, 0.5402, 0.5, 0.5017, 0.5383, 0.5333, 0.5629, 0.5791, 0.5314, 0.5402, 0.5383, 0.5333, 0.5768, 0.5655, 0.5957, 0.6196, 0.5629, 0.5791, 0.5768, 0.5655, 0.6169, 0.5986, 0.6302, 0.6626, 0.5957, 0.6196, 0.6169, 0.5986, 0.6591, 0.6341, 0.6683, 0.7087, 0.6302, 0.6626, 0.6591, 0.6341, 0.7053, 0.672, 0.7099, 0.7606, 0.6683, 0.7087, 0.7053, 0.672, 0.7562, 0.7148, 0.6169, 0.5986, 0.5768, 0.5655, 0.5878, 0.5493, 0.6335, 0.574, 0.6591, 0.6341, 0.6169, 0.5986, 0.6335, 0.574, 0.6818, 0.6006, 0.7053, 0.672, 0.6591, 0.6341, 0.6818, 0.6006, 0.7345, 0.6288, 0.7562, 0.7148, 0.7053, 0.672, 0.7345, 0.6288, 0.7927, 0.6609, 0.8151, 0.7629, 0.7562, 0.7148, 0.7927, 0.6609, 0.8597, 0.6966, 0.8847, 0.8196, 0.8151, 0.7629, 0.8597, 0.6966, 0.9386, 0.7386, 0.5383, 0.5333, 0.5, 0.5017, 0.5437, 0.5253, 0.5768, 0.5655, 0.5383, 0.5333, 0.5437, 0.5253, 0.5878, 0.5493, 0.8597, 0.6966, 0.7927, 0.6609, 0.8181, 0.601, 0.8905, 0.6231, 0.9386, 0.7386, 0.8597, 0.6966, 0.8905, 0.6231, 0.9756, 0.649, 0.5437, 0.5253, 0.5, 0.5017, 0.5475, 0.5163, 0.5878, 0.5493, 0.5437, 0.5253, 0.5475, 0.5163, 0.5955, 0.5313, 0.6335, 0.574, 0.5878, 0.5493, 0.5955, 0.5313, 0.6451, 0.5466, 0.6818, 0.6006, 0.6335, 0.574, 0.6451, 0.5466, 0.6977, 0.5633, 0.7345, 0.6288, 0.6818, 0.6006, 0.6977, 0.5633, 0.7547, 0.5808, 0.7927, 0.6609, 0.7345, 0.6288, 0.7547, 0.5808, 0.8181, 0.601, 0.6977, 0.5633, 0.6451, 0.5466, 0.651, 0.5176, 0.7061, 0.5236, 0.7547, 0.5808, 0.6977, 0.5633, 0.7061, 0.5236, 0.765, 0.5299, 0.8181, 0.601, 0.7547, 0.5808, 0.765, 0.5299, 0.8316, 0.5374, 0.8905, 0.6231, 0.8181, 0.601, 0.8316, 0.5374, 0.9068, 0.5453, 0.9756, 0.649, 0.8905, 0.6231, 0.9068, 0.5453, 0.9944, 0.5546, 0.5475, 0.5163, 0.5, 0.5017, 0.5495, 0.5068, 0.5955, 0.5313, 0.5475, 0.5163, 0.5495, 0.5068, 0.5993, 0.5121, 0.6451, 0.5466, 0.5955, 0.5313, 0.5993, 0.5121, 0.651, 0.5176, 0.9944, 0.5546, 0.9068, 0.5453, 0.9085, 0.4659, 0.9949, 0.4595, 0.5495, 0.5068, 0.5, 0.5017, 0.5495, 0.497, 0.5993, 0.5121, 0.5495, 0.5068, 0.5495, 0.497, 0.5996, 0.4925, 0.651, 0.5176, 0.5993, 0.5121, 0.5996, 0.4925, 0.6515, 0.4878, 0.7061, 0.5236, 0.651, 0.5176, 0.6515, 0.4878, 0.7068, 0.4829, 0.765, 0.5299, 0.7061, 0.5236, 0.7068, 0.4829, 0.7661, 0.478, 0.8316, 0.5374, 0.765, 0.5299, 0.7661, 0.478, 0.8325, 0.4724, 0.9068, 0.5453, 0.8316, 0.5374, 0.8325, 0.4724, 0.9085, 0.4659])
me_sphere.update()

# ---- objects
ob_light = bpy.data.objects.new('Light', light_light)
ob_camera = bpy.data.objects.new('Camera', cam_camera)
ob_sphere = bpy.data.objects.new('Sphere', me_sphere)

# ---- transforms, parenting, visibility, modifiers, constraints
ob_light.location = (4.076, 1.005, 5.904)
ob_light.rotation_euler = (0.6503, 0.05522, 1.866)
ob_light.lock_rotations_4d = False
ob_light.empty_display_type = 'ARROWS'
ob_light.color = (0.0, 0.0, 0.0, 0.0)
ob_light.lineart.crease_threshold = 0.0
ob_camera.location = (7.359, -6.926, 4.958)
ob_camera.rotation_euler = (1.109, 0.0, 0.8149)
ob_camera.lock_rotations_4d = False
ob_camera.empty_display_type = 'ARROWS'
ob_camera.color = (0.0, 0.0, 0.0, 0.0)
ob_camera.display_type = 'WIRE'
ob_camera.lineart.crease_threshold = 0.0
ob_sphere.location = (0.0, 0.0, 0.0)

# ---- collection membership
col_collection.objects.link(ob_light)
col_collection.objects.link(ob_camera)
col_collection.objects.link(ob_sphere)

# ---- scene / render settings (as saved in the file)
scene.camera = ob_camera
scene.frame_start = 1; scene.frame_end = 250; scene.frame_set(1)
scene.render.engine = 'BLENDER_EEVEE_NEXT'
bpy.context.view_layer.update()
